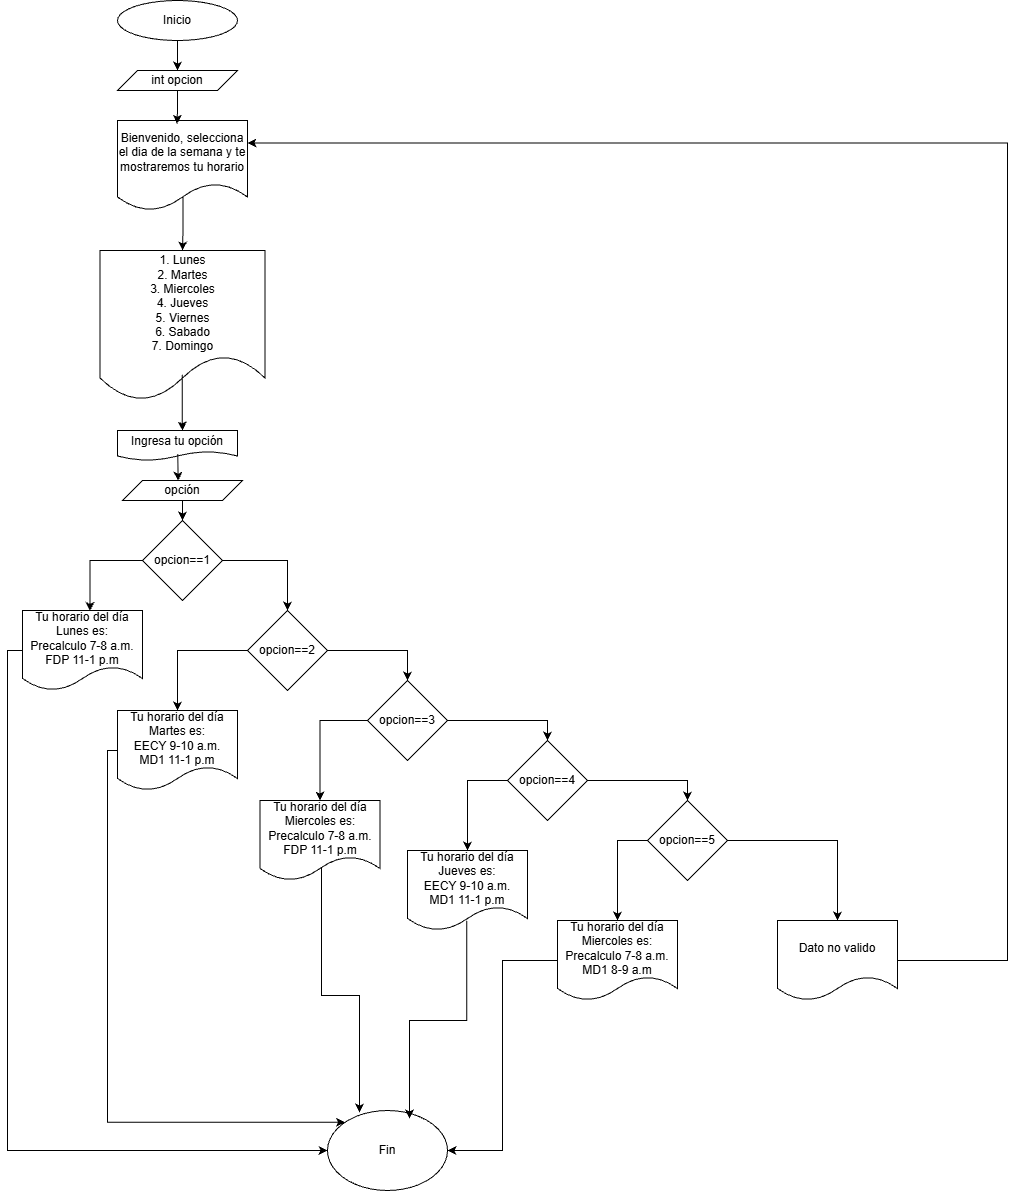

The diagram above was exported from draw.io. Its source (the exported page's mxGraphModel, read from the mxfile embedded in the PNG):
<mxGraphModel dx="2867" dy="1550" grid="1" gridSize="10" guides="1" tooltips="1" connect="1" arrows="1" fold="1" page="1" pageScale="1" pageWidth="850" pageHeight="1100" math="0" shadow="0">
  <root>
    <mxCell id="0" />
    <mxCell id="1" parent="0" />
    <mxCell id="zmg9ScyjRo1hUpy6yrcE-21" edge="1" parent="1" source="zmg9ScyjRo1hUpy6yrcE-1" style="edgeStyle=orthogonalEdgeStyle;rounded=0;orthogonalLoop=1;jettySize=auto;html=1;entryX=0.5;entryY=0;entryDx=0;entryDy=0;" target="zmg9ScyjRo1hUpy6yrcE-2">
      <mxGeometry relative="1" as="geometry" />
    </mxCell>
    <mxCell id="zmg9ScyjRo1hUpy6yrcE-1" parent="1" style="ellipse;whiteSpace=wrap;html=1;" value="Inicio" vertex="1">
      <mxGeometry height="40" width="120" x="350" y="40" as="geometry" />
    </mxCell>
    <mxCell id="zmg9ScyjRo1hUpy6yrcE-2" parent="1" style="shape=parallelogram;perimeter=parallelogramPerimeter;whiteSpace=wrap;html=1;fixedSize=1;" value="int opcion" vertex="1">
      <mxGeometry height="20" width="120" x="350" y="110" as="geometry" />
    </mxCell>
    <mxCell id="zmg9ScyjRo1hUpy6yrcE-24" edge="1" parent="1" source="zmg9ScyjRo1hUpy6yrcE-3" style="edgeStyle=orthogonalEdgeStyle;rounded=0;orthogonalLoop=1;jettySize=auto;html=1;entryX=0.5;entryY=0;entryDx=0;entryDy=0;exitX=0.504;exitY=0.844;exitDx=0;exitDy=0;exitPerimeter=0;" target="zmg9ScyjRo1hUpy6yrcE-4">
      <mxGeometry relative="1" as="geometry" />
    </mxCell>
    <mxCell id="zmg9ScyjRo1hUpy6yrcE-3" parent="1" style="shape=document;whiteSpace=wrap;html=1;boundedLbl=1;" value="Bienvenido, selecciona el dia de la semana y te mostraremos tu horario" vertex="1">
      <mxGeometry height="90" width="130" x="350" y="160" as="geometry" />
    </mxCell>
    <mxCell id="zmg9ScyjRo1hUpy6yrcE-4" parent="1" style="shape=document;whiteSpace=wrap;html=1;boundedLbl=1;" value="1. Lunes&lt;div&gt;2. Martes&lt;/div&gt;&lt;div&gt;3. Miercoles&lt;/div&gt;&lt;div&gt;4. Jueves&lt;/div&gt;&lt;div&gt;5. Viernes&lt;/div&gt;&lt;div&gt;6. Sabado&lt;/div&gt;&lt;div&gt;7. Domingo&lt;/div&gt;" vertex="1">
      <mxGeometry height="150" width="165" x="332.5" y="290" as="geometry" />
    </mxCell>
    <mxCell id="zmg9ScyjRo1hUpy6yrcE-5" parent="1" style="shape=document;whiteSpace=wrap;html=1;boundedLbl=1;" value="Ingresa tu opción" vertex="1">
      <mxGeometry height="30" width="120" x="350" y="470" as="geometry" />
    </mxCell>
    <mxCell id="zmg9ScyjRo1hUpy6yrcE-32" edge="1" parent="1" source="zmg9ScyjRo1hUpy6yrcE-6" style="edgeStyle=orthogonalEdgeStyle;rounded=0;orthogonalLoop=1;jettySize=auto;html=1;entryX=0.5;entryY=0;entryDx=0;entryDy=0;" target="zmg9ScyjRo1hUpy6yrcE-7">
      <mxGeometry relative="1" as="geometry" />
    </mxCell>
    <mxCell id="zmg9ScyjRo1hUpy6yrcE-6" parent="1" style="shape=parallelogram;perimeter=parallelogramPerimeter;whiteSpace=wrap;html=1;fixedSize=1;" value="opción" vertex="1">
      <mxGeometry height="20" width="120" x="355" y="520" as="geometry" />
    </mxCell>
    <mxCell id="zmg9ScyjRo1hUpy6yrcE-34" edge="1" parent="1" source="zmg9ScyjRo1hUpy6yrcE-7" style="edgeStyle=orthogonalEdgeStyle;rounded=0;orthogonalLoop=1;jettySize=auto;html=1;entryX=0.5;entryY=0;entryDx=0;entryDy=0;" target="zmg9ScyjRo1hUpy6yrcE-9">
      <mxGeometry relative="1" as="geometry" />
    </mxCell>
    <mxCell id="zmg9ScyjRo1hUpy6yrcE-7" parent="1" style="rhombus;whiteSpace=wrap;html=1;" value="opcion==1" vertex="1">
      <mxGeometry height="80" width="80" x="375" y="560" as="geometry" />
    </mxCell>
    <mxCell id="zmg9ScyjRo1hUpy6yrcE-43" edge="1" parent="1" source="zmg9ScyjRo1hUpy6yrcE-8" style="edgeStyle=orthogonalEdgeStyle;rounded=0;orthogonalLoop=1;jettySize=auto;html=1;entryX=0;entryY=0.5;entryDx=0;entryDy=0;" target="zmg9ScyjRo1hUpy6yrcE-20">
      <mxGeometry relative="1" as="geometry">
        <Array as="points">
          <mxPoint x="240" y="690" />
          <mxPoint x="240" y="1190" />
        </Array>
      </mxGeometry>
    </mxCell>
    <mxCell id="zmg9ScyjRo1hUpy6yrcE-8" parent="1" style="shape=document;whiteSpace=wrap;html=1;boundedLbl=1;" value="Tu horario del día Lunes es:&lt;br&gt;Precalculo 7-8 a.m.&lt;br&gt;FDP 11-1 p.m" vertex="1">
      <mxGeometry height="80" width="120" x="255" y="650" as="geometry" />
    </mxCell>
    <mxCell id="zmg9ScyjRo1hUpy6yrcE-35" edge="1" parent="1" source="zmg9ScyjRo1hUpy6yrcE-9" style="edgeStyle=orthogonalEdgeStyle;rounded=0;orthogonalLoop=1;jettySize=auto;html=1;entryX=0.5;entryY=0;entryDx=0;entryDy=0;" target="zmg9ScyjRo1hUpy6yrcE-11">
      <mxGeometry relative="1" as="geometry" />
    </mxCell>
    <mxCell id="zmg9ScyjRo1hUpy6yrcE-36" edge="1" parent="1" source="zmg9ScyjRo1hUpy6yrcE-9" style="edgeStyle=orthogonalEdgeStyle;rounded=0;orthogonalLoop=1;jettySize=auto;html=1;entryX=0.5;entryY=0;entryDx=0;entryDy=0;" target="zmg9ScyjRo1hUpy6yrcE-10">
      <mxGeometry relative="1" as="geometry" />
    </mxCell>
    <mxCell id="zmg9ScyjRo1hUpy6yrcE-9" parent="1" style="rhombus;whiteSpace=wrap;html=1;" value="opcion==2" vertex="1">
      <mxGeometry height="80" width="80" x="480" y="650" as="geometry" />
    </mxCell>
    <mxCell id="zmg9ScyjRo1hUpy6yrcE-44" edge="1" parent="1" source="zmg9ScyjRo1hUpy6yrcE-10" style="edgeStyle=orthogonalEdgeStyle;rounded=0;orthogonalLoop=1;jettySize=auto;html=1;entryX=0;entryY=0;entryDx=0;entryDy=0;" target="zmg9ScyjRo1hUpy6yrcE-20">
      <mxGeometry relative="1" as="geometry">
        <Array as="points">
          <mxPoint x="340" y="790" />
          <mxPoint x="340" y="1162" />
        </Array>
      </mxGeometry>
    </mxCell>
    <mxCell id="zmg9ScyjRo1hUpy6yrcE-10" parent="1" style="shape=document;whiteSpace=wrap;html=1;boundedLbl=1;" value="Tu horario del día Martes es:&lt;br&gt;EECY 9-10 a.m.&lt;br&gt;MD1 11-1 p.m" vertex="1">
      <mxGeometry height="80" width="120" x="350" y="750" as="geometry" />
    </mxCell>
    <mxCell id="zmg9ScyjRo1hUpy6yrcE-37" edge="1" parent="1" source="zmg9ScyjRo1hUpy6yrcE-11" style="edgeStyle=orthogonalEdgeStyle;rounded=0;orthogonalLoop=1;jettySize=auto;html=1;entryX=0.5;entryY=0;entryDx=0;entryDy=0;exitX=0;exitY=0.5;exitDx=0;exitDy=0;" target="zmg9ScyjRo1hUpy6yrcE-13">
      <mxGeometry relative="1" as="geometry" />
    </mxCell>
    <mxCell id="zmg9ScyjRo1hUpy6yrcE-38" edge="1" parent="1" source="zmg9ScyjRo1hUpy6yrcE-11" style="edgeStyle=orthogonalEdgeStyle;rounded=0;orthogonalLoop=1;jettySize=auto;html=1;entryX=0.5;entryY=0;entryDx=0;entryDy=0;" target="zmg9ScyjRo1hUpy6yrcE-14">
      <mxGeometry relative="1" as="geometry" />
    </mxCell>
    <mxCell id="zmg9ScyjRo1hUpy6yrcE-11" parent="1" style="rhombus;whiteSpace=wrap;html=1;" value="opcion==3" vertex="1">
      <mxGeometry height="80" width="80" x="600" y="720" as="geometry" />
    </mxCell>
    <mxCell id="zmg9ScyjRo1hUpy6yrcE-13" parent="1" style="shape=document;whiteSpace=wrap;html=1;boundedLbl=1;" value="Tu horario del día Miercoles es:&lt;br&gt;Precalculo 7-8 a.m.&lt;br&gt;FDP 11-1 p.m" vertex="1">
      <mxGeometry height="80" width="120" x="492.5" y="840" as="geometry" />
    </mxCell>
    <mxCell id="zmg9ScyjRo1hUpy6yrcE-39" edge="1" parent="1" source="zmg9ScyjRo1hUpy6yrcE-14" style="edgeStyle=orthogonalEdgeStyle;rounded=0;orthogonalLoop=1;jettySize=auto;html=1;entryX=0.5;entryY=0;entryDx=0;entryDy=0;exitX=0;exitY=0.5;exitDx=0;exitDy=0;" target="zmg9ScyjRo1hUpy6yrcE-15">
      <mxGeometry relative="1" as="geometry" />
    </mxCell>
    <mxCell id="zmg9ScyjRo1hUpy6yrcE-40" edge="1" parent="1" source="zmg9ScyjRo1hUpy6yrcE-14" style="edgeStyle=orthogonalEdgeStyle;rounded=0;orthogonalLoop=1;jettySize=auto;html=1;entryX=0.5;entryY=0;entryDx=0;entryDy=0;" target="zmg9ScyjRo1hUpy6yrcE-16">
      <mxGeometry relative="1" as="geometry" />
    </mxCell>
    <mxCell id="zmg9ScyjRo1hUpy6yrcE-14" parent="1" style="rhombus;whiteSpace=wrap;html=1;" value="opcion==4" vertex="1">
      <mxGeometry height="80" width="80" x="740" y="780" as="geometry" />
    </mxCell>
    <mxCell id="zmg9ScyjRo1hUpy6yrcE-15" parent="1" style="shape=document;whiteSpace=wrap;html=1;boundedLbl=1;" value="Tu horario del día Jueves es:&lt;br&gt;EECY 9-10 a.m.&lt;br&gt;MD1 11-1 p.m" vertex="1">
      <mxGeometry height="80" width="120" x="640" y="890" as="geometry" />
    </mxCell>
    <mxCell id="zmg9ScyjRo1hUpy6yrcE-41" edge="1" parent="1" source="zmg9ScyjRo1hUpy6yrcE-16" style="edgeStyle=orthogonalEdgeStyle;rounded=0;orthogonalLoop=1;jettySize=auto;html=1;entryX=0.5;entryY=0;entryDx=0;entryDy=0;exitX=0;exitY=0.5;exitDx=0;exitDy=0;" target="zmg9ScyjRo1hUpy6yrcE-17">
      <mxGeometry relative="1" as="geometry" />
    </mxCell>
    <mxCell id="zmg9ScyjRo1hUpy6yrcE-42" edge="1" parent="1" source="zmg9ScyjRo1hUpy6yrcE-16" style="edgeStyle=orthogonalEdgeStyle;rounded=0;orthogonalLoop=1;jettySize=auto;html=1;entryX=0.5;entryY=0;entryDx=0;entryDy=0;" target="zmg9ScyjRo1hUpy6yrcE-18">
      <mxGeometry relative="1" as="geometry" />
    </mxCell>
    <mxCell id="zmg9ScyjRo1hUpy6yrcE-16" parent="1" style="rhombus;whiteSpace=wrap;html=1;" value="opcion==5" vertex="1">
      <mxGeometry height="80" width="80" x="880" y="840" as="geometry" />
    </mxCell>
    <mxCell id="zmg9ScyjRo1hUpy6yrcE-47" edge="1" parent="1" source="zmg9ScyjRo1hUpy6yrcE-17" style="edgeStyle=orthogonalEdgeStyle;rounded=0;orthogonalLoop=1;jettySize=auto;html=1;entryX=1;entryY=0.5;entryDx=0;entryDy=0;" target="zmg9ScyjRo1hUpy6yrcE-20">
      <mxGeometry relative="1" as="geometry" />
    </mxCell>
    <mxCell id="zmg9ScyjRo1hUpy6yrcE-17" parent="1" style="shape=document;whiteSpace=wrap;html=1;boundedLbl=1;" value="Tu horario del día Miercoles es:&lt;br&gt;Precalculo 7-8 a.m.&lt;br&gt;MD1 8-9 a.m" vertex="1">
      <mxGeometry height="80" width="120" x="790" y="960" as="geometry" />
    </mxCell>
    <mxCell id="zmg9ScyjRo1hUpy6yrcE-48" edge="1" parent="1" source="zmg9ScyjRo1hUpy6yrcE-18" style="edgeStyle=orthogonalEdgeStyle;rounded=0;orthogonalLoop=1;jettySize=auto;html=1;entryX=1;entryY=0.25;entryDx=0;entryDy=0;" target="zmg9ScyjRo1hUpy6yrcE-3">
      <mxGeometry relative="1" as="geometry">
        <Array as="points">
          <mxPoint x="1240" y="1000" />
          <mxPoint x="1240" y="183" />
        </Array>
      </mxGeometry>
    </mxCell>
    <mxCell id="zmg9ScyjRo1hUpy6yrcE-18" parent="1" style="shape=document;whiteSpace=wrap;html=1;boundedLbl=1;" value="Dato no valido" vertex="1">
      <mxGeometry height="80" width="120" x="1010" y="960" as="geometry" />
    </mxCell>
    <mxCell id="zmg9ScyjRo1hUpy6yrcE-20" parent="1" style="ellipse;whiteSpace=wrap;html=1;" value="Fin" vertex="1">
      <mxGeometry height="80" width="120" x="560" y="1150" as="geometry" />
    </mxCell>
    <mxCell id="zmg9ScyjRo1hUpy6yrcE-22" edge="1" parent="1" source="zmg9ScyjRo1hUpy6yrcE-2" style="edgeStyle=orthogonalEdgeStyle;rounded=0;orthogonalLoop=1;jettySize=auto;html=1;entryX=0.458;entryY=0.037;entryDx=0;entryDy=0;entryPerimeter=0;" target="zmg9ScyjRo1hUpy6yrcE-3">
      <mxGeometry relative="1" as="geometry" />
    </mxCell>
    <mxCell id="zmg9ScyjRo1hUpy6yrcE-30" edge="1" parent="1" source="zmg9ScyjRo1hUpy6yrcE-4" style="edgeStyle=orthogonalEdgeStyle;rounded=0;orthogonalLoop=1;jettySize=auto;html=1;entryX=0.542;entryY=0;entryDx=0;entryDy=0;entryPerimeter=0;exitX=0.498;exitY=0.829;exitDx=0;exitDy=0;exitPerimeter=0;" target="zmg9ScyjRo1hUpy6yrcE-5">
      <mxGeometry relative="1" as="geometry" />
    </mxCell>
    <mxCell id="zmg9ScyjRo1hUpy6yrcE-31" edge="1" parent="1" source="zmg9ScyjRo1hUpy6yrcE-5" style="edgeStyle=orthogonalEdgeStyle;rounded=0;orthogonalLoop=1;jettySize=auto;html=1;entryX=0.464;entryY=0.013;entryDx=0;entryDy=0;entryPerimeter=0;exitX=0.502;exitY=0.79;exitDx=0;exitDy=0;exitPerimeter=0;" target="zmg9ScyjRo1hUpy6yrcE-6">
      <mxGeometry relative="1" as="geometry" />
    </mxCell>
    <mxCell id="zmg9ScyjRo1hUpy6yrcE-33" edge="1" parent="1" source="zmg9ScyjRo1hUpy6yrcE-7" style="edgeStyle=orthogonalEdgeStyle;rounded=0;orthogonalLoop=1;jettySize=auto;html=1;entryX=0.563;entryY=0.006;entryDx=0;entryDy=0;entryPerimeter=0;exitX=0;exitY=0.5;exitDx=0;exitDy=0;" target="zmg9ScyjRo1hUpy6yrcE-8">
      <mxGeometry relative="1" as="geometry">
        <Array as="points">
          <mxPoint x="323" y="600" />
        </Array>
        <mxPoint x="370" y="600" as="sourcePoint" />
      </mxGeometry>
    </mxCell>
    <mxCell id="zmg9ScyjRo1hUpy6yrcE-45" edge="1" parent="1" source="zmg9ScyjRo1hUpy6yrcE-13" style="edgeStyle=orthogonalEdgeStyle;rounded=0;orthogonalLoop=1;jettySize=auto;html=1;entryX=0.267;entryY=0.025;entryDx=0;entryDy=0;entryPerimeter=0;exitX=0.512;exitY=0.842;exitDx=0;exitDy=0;exitPerimeter=0;" target="zmg9ScyjRo1hUpy6yrcE-20">
      <mxGeometry relative="1" as="geometry" />
    </mxCell>
    <mxCell id="zmg9ScyjRo1hUpy6yrcE-46" edge="1" parent="1" source="zmg9ScyjRo1hUpy6yrcE-15" style="edgeStyle=orthogonalEdgeStyle;rounded=0;orthogonalLoop=1;jettySize=auto;html=1;entryX=0.683;entryY=0.1;entryDx=0;entryDy=0;entryPerimeter=0;exitX=0.494;exitY=0.879;exitDx=0;exitDy=0;exitPerimeter=0;" target="zmg9ScyjRo1hUpy6yrcE-20">
      <mxGeometry relative="1" as="geometry" />
    </mxCell>
  </root>
</mxGraphModel>